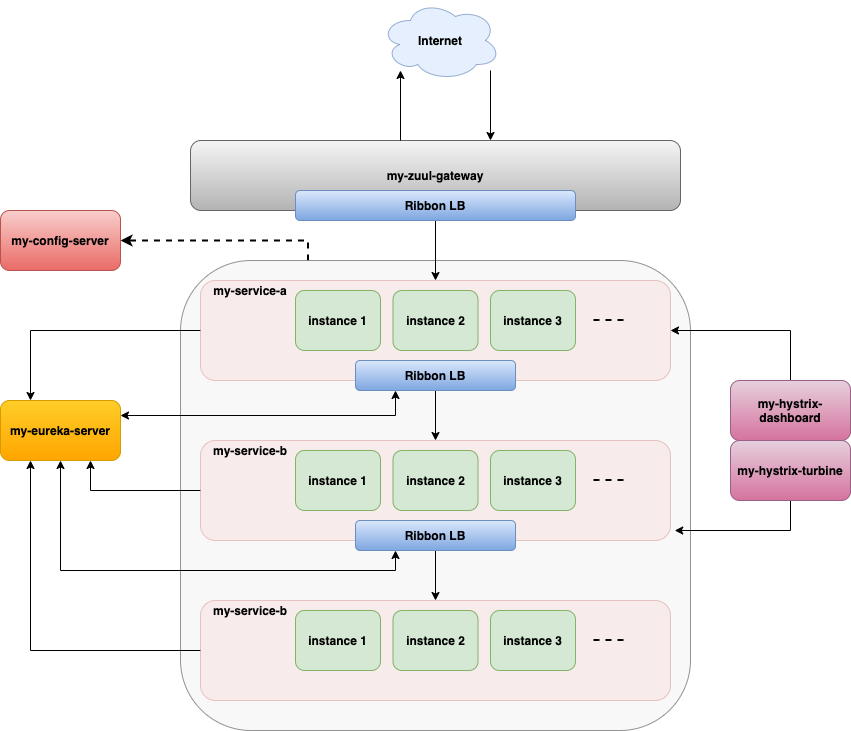

The diagram above was exported from draw.io. Its source (the exported page's mxGraphModel, read from the mxfile embedded in the PNG):
<mxGraphModel dx="1796" dy="1665" grid="1" gridSize="10" guides="1" tooltips="1" connect="1" arrows="1" fold="1" page="1" pageScale="1" pageWidth="850" pageHeight="1100" math="0" shadow="0">
  <root>
    <mxCell id="0" />
    <mxCell id="1" parent="0" />
    <mxCell id="c0MYV6FMSxUbABqKzz5--106" style="edgeStyle=orthogonalEdgeStyle;rounded=0;orthogonalLoop=1;jettySize=auto;html=1;exitX=0.25;exitY=0;exitDx=0;exitDy=0;entryX=1;entryY=0.5;entryDx=0;entryDy=0;dashed=1;startArrow=none;startFill=0;strokeWidth=2;" edge="1" parent="1" source="c0MYV6FMSxUbABqKzz5--103" target="c0MYV6FMSxUbABqKzz5--94">
      <mxGeometry relative="1" as="geometry" />
    </mxCell>
    <mxCell id="c0MYV6FMSxUbABqKzz5--103" value="" style="rounded=1;whiteSpace=wrap;html=1;opacity=70;fillColor=#f5f5f5;strokeColor=#666666;fontColor=#333333;" vertex="1" parent="1">
      <mxGeometry x="140" y="170" width="510" height="470" as="geometry" />
    </mxCell>
    <mxCell id="c0MYV6FMSxUbABqKzz5--96" style="edgeStyle=orthogonalEdgeStyle;rounded=0;orthogonalLoop=1;jettySize=auto;html=1;exitX=0;exitY=0.5;exitDx=0;exitDy=0;entryX=0.25;entryY=0;entryDx=0;entryDy=0;strokeWidth=1;" edge="1" parent="1" source="c0MYV6FMSxUbABqKzz5--56" target="c0MYV6FMSxUbABqKzz5--14">
      <mxGeometry relative="1" as="geometry" />
    </mxCell>
    <mxCell id="c0MYV6FMSxUbABqKzz5--56" value="" style="rounded=1;whiteSpace=wrap;html=1;fillColor=#f8cecc;strokeColor=#b85450;opacity=30;" vertex="1" parent="1">
      <mxGeometry x="160" y="190" width="470" height="100" as="geometry" />
    </mxCell>
    <mxCell id="c0MYV6FMSxUbABqKzz5--1" value="&lt;b&gt;instance 1&lt;/b&gt;" style="rounded=1;whiteSpace=wrap;html=1;fillColor=#d5e8d4;strokeColor=#82b366;" vertex="1" parent="1">
      <mxGeometry x="255" y="200" width="85" height="60" as="geometry" />
    </mxCell>
    <mxCell id="c0MYV6FMSxUbABqKzz5--14" value="&lt;b&gt;my-eureka-server&lt;/b&gt;" style="rounded=1;whiteSpace=wrap;html=1;fillColor=#ffcd28;strokeColor=#d79b00;gradientColor=#ffa500;" vertex="1" parent="1">
      <mxGeometry x="-40" y="310" width="120" height="60" as="geometry" />
    </mxCell>
    <mxCell id="c0MYV6FMSxUbABqKzz5--22" value="&lt;b&gt;my-zuul-gateway&lt;/b&gt;" style="rounded=1;whiteSpace=wrap;html=1;fillColor=#f5f5f5;strokeColor=#666666;gradientColor=#b3b3b3;" vertex="1" parent="1">
      <mxGeometry x="150" y="50" width="490" height="70" as="geometry" />
    </mxCell>
    <mxCell id="c0MYV6FMSxUbABqKzz5--62" style="edgeStyle=orthogonalEdgeStyle;rounded=0;orthogonalLoop=1;jettySize=auto;html=1;exitX=0.5;exitY=1;exitDx=0;exitDy=0;entryX=0.5;entryY=0;entryDx=0;entryDy=0;strokeWidth=1;" edge="1" parent="1" source="c0MYV6FMSxUbABqKzz5--24" target="c0MYV6FMSxUbABqKzz5--56">
      <mxGeometry relative="1" as="geometry" />
    </mxCell>
    <mxCell id="c0MYV6FMSxUbABqKzz5--24" value="&lt;b&gt;Ribbon LB&lt;/b&gt;" style="rounded=1;whiteSpace=wrap;html=1;fillColor=#dae8fc;strokeColor=#6c8ebf;gradientColor=#7ea6e0;" vertex="1" parent="1">
      <mxGeometry x="255" y="100" width="280" height="30" as="geometry" />
    </mxCell>
    <mxCell id="c0MYV6FMSxUbABqKzz5--34" value="&lt;b&gt;instance 3&lt;/b&gt;" style="rounded=1;whiteSpace=wrap;html=1;fillColor=#d5e8d4;strokeColor=#82b366;" vertex="1" parent="1">
      <mxGeometry x="450" y="200" width="85" height="60" as="geometry" />
    </mxCell>
    <mxCell id="c0MYV6FMSxUbABqKzz5--101" style="edgeStyle=orthogonalEdgeStyle;rounded=0;orthogonalLoop=1;jettySize=auto;html=1;exitX=0.5;exitY=0;exitDx=0;exitDy=0;entryX=1;entryY=0.5;entryDx=0;entryDy=0;startArrow=none;startFill=0;strokeWidth=1;" edge="1" parent="1" source="c0MYV6FMSxUbABqKzz5--36" target="c0MYV6FMSxUbABqKzz5--56">
      <mxGeometry relative="1" as="geometry" />
    </mxCell>
    <mxCell id="c0MYV6FMSxUbABqKzz5--36" value="&lt;b&gt;my-hystrix-dashboard&lt;/b&gt;" style="rounded=1;whiteSpace=wrap;html=1;fillColor=#e6d0de;strokeColor=#996185;gradientColor=#d5739d;" vertex="1" parent="1">
      <mxGeometry x="690" y="290" width="120" height="60" as="geometry" />
    </mxCell>
    <mxCell id="c0MYV6FMSxUbABqKzz5--102" style="edgeStyle=orthogonalEdgeStyle;rounded=0;orthogonalLoop=1;jettySize=auto;html=1;exitX=0.5;exitY=1;exitDx=0;exitDy=0;entryX=1.009;entryY=0.9;entryDx=0;entryDy=0;entryPerimeter=0;startArrow=none;startFill=0;strokeWidth=1;" edge="1" parent="1" source="c0MYV6FMSxUbABqKzz5--37" target="c0MYV6FMSxUbABqKzz5--78">
      <mxGeometry relative="1" as="geometry" />
    </mxCell>
    <mxCell id="c0MYV6FMSxUbABqKzz5--37" value="&lt;b&gt;my-hystrix-turbine&lt;/b&gt;" style="rounded=1;whiteSpace=wrap;html=1;fillColor=#e6d0de;strokeColor=#996185;gradientColor=#d5739d;" vertex="1" parent="1">
      <mxGeometry x="690" y="350" width="120" height="60" as="geometry" />
    </mxCell>
    <mxCell id="c0MYV6FMSxUbABqKzz5--60" value="&lt;b&gt;my-service-a&lt;/b&gt;" style="text;html=1;strokeColor=none;fillColor=none;align=center;verticalAlign=middle;whiteSpace=wrap;rounded=0;opacity=30;" vertex="1" parent="1">
      <mxGeometry x="170" y="190" width="80" height="20" as="geometry" />
    </mxCell>
    <mxCell id="c0MYV6FMSxUbABqKzz5--63" value="&lt;b&gt;instance 2&lt;/b&gt;" style="rounded=1;whiteSpace=wrap;html=1;fillColor=#d5e8d4;strokeColor=#82b366;" vertex="1" parent="1">
      <mxGeometry x="352.5" y="200" width="85" height="60" as="geometry" />
    </mxCell>
    <mxCell id="c0MYV6FMSxUbABqKzz5--85" style="edgeStyle=orthogonalEdgeStyle;rounded=0;orthogonalLoop=1;jettySize=auto;html=1;exitX=0.5;exitY=1;exitDx=0;exitDy=0;entryX=0.5;entryY=0;entryDx=0;entryDy=0;strokeWidth=1;" edge="1" parent="1" source="c0MYV6FMSxUbABqKzz5--75" target="c0MYV6FMSxUbABqKzz5--78">
      <mxGeometry relative="1" as="geometry" />
    </mxCell>
    <mxCell id="c0MYV6FMSxUbABqKzz5--97" style="edgeStyle=orthogonalEdgeStyle;rounded=0;orthogonalLoop=1;jettySize=auto;html=1;exitX=0.25;exitY=1;exitDx=0;exitDy=0;entryX=1;entryY=0.25;entryDx=0;entryDy=0;strokeWidth=1;startArrow=classic;startFill=1;" edge="1" parent="1" source="c0MYV6FMSxUbABqKzz5--75" target="c0MYV6FMSxUbABqKzz5--14">
      <mxGeometry relative="1" as="geometry" />
    </mxCell>
    <mxCell id="c0MYV6FMSxUbABqKzz5--75" value="&lt;b&gt;Ribbon LB&lt;/b&gt;" style="rounded=1;whiteSpace=wrap;html=1;fillColor=#dae8fc;strokeColor=#6c8ebf;gradientColor=#7ea6e0;" vertex="1" parent="1">
      <mxGeometry x="315" y="270" width="160" height="30" as="geometry" />
    </mxCell>
    <mxCell id="c0MYV6FMSxUbABqKzz5--77" value="" style="endArrow=none;dashed=1;html=1;strokeWidth=2;" edge="1" parent="1">
      <mxGeometry width="50" height="50" relative="1" as="geometry">
        <mxPoint x="553" y="229.5" as="sourcePoint" />
        <mxPoint x="588" y="229.5" as="targetPoint" />
      </mxGeometry>
    </mxCell>
    <mxCell id="c0MYV6FMSxUbABqKzz5--98" style="edgeStyle=orthogonalEdgeStyle;rounded=0;orthogonalLoop=1;jettySize=auto;html=1;exitX=0;exitY=0.5;exitDx=0;exitDy=0;entryX=0.75;entryY=1;entryDx=0;entryDy=0;startArrow=none;startFill=0;strokeWidth=1;" edge="1" parent="1" source="c0MYV6FMSxUbABqKzz5--78" target="c0MYV6FMSxUbABqKzz5--14">
      <mxGeometry relative="1" as="geometry" />
    </mxCell>
    <mxCell id="c0MYV6FMSxUbABqKzz5--78" value="" style="rounded=1;whiteSpace=wrap;html=1;fillColor=#f8cecc;strokeColor=#b85450;opacity=30;" vertex="1" parent="1">
      <mxGeometry x="160" y="350" width="470" height="100" as="geometry" />
    </mxCell>
    <mxCell id="c0MYV6FMSxUbABqKzz5--79" value="&lt;b&gt;instance 1&lt;/b&gt;" style="rounded=1;whiteSpace=wrap;html=1;fillColor=#d5e8d4;strokeColor=#82b366;" vertex="1" parent="1">
      <mxGeometry x="255" y="360" width="85" height="60" as="geometry" />
    </mxCell>
    <mxCell id="c0MYV6FMSxUbABqKzz5--80" value="&lt;b&gt;instance 3&lt;/b&gt;" style="rounded=1;whiteSpace=wrap;html=1;fillColor=#d5e8d4;strokeColor=#82b366;" vertex="1" parent="1">
      <mxGeometry x="450" y="360" width="85" height="60" as="geometry" />
    </mxCell>
    <mxCell id="c0MYV6FMSxUbABqKzz5--81" value="&lt;b&gt;my-service-b&lt;/b&gt;" style="text;html=1;strokeColor=none;fillColor=none;align=center;verticalAlign=middle;whiteSpace=wrap;rounded=0;opacity=30;" vertex="1" parent="1">
      <mxGeometry x="170" y="350" width="80" height="20" as="geometry" />
    </mxCell>
    <mxCell id="c0MYV6FMSxUbABqKzz5--82" value="&lt;b&gt;instance 2&lt;/b&gt;" style="rounded=1;whiteSpace=wrap;html=1;fillColor=#d5e8d4;strokeColor=#82b366;" vertex="1" parent="1">
      <mxGeometry x="352.5" y="360" width="85" height="60" as="geometry" />
    </mxCell>
    <mxCell id="c0MYV6FMSxUbABqKzz5--93" style="edgeStyle=orthogonalEdgeStyle;rounded=0;orthogonalLoop=1;jettySize=auto;html=1;exitX=0.5;exitY=1;exitDx=0;exitDy=0;entryX=0.5;entryY=0;entryDx=0;entryDy=0;strokeWidth=1;" edge="1" parent="1" source="c0MYV6FMSxUbABqKzz5--83" target="c0MYV6FMSxUbABqKzz5--86">
      <mxGeometry relative="1" as="geometry" />
    </mxCell>
    <mxCell id="c0MYV6FMSxUbABqKzz5--99" style="edgeStyle=orthogonalEdgeStyle;rounded=0;orthogonalLoop=1;jettySize=auto;html=1;exitX=0.25;exitY=1;exitDx=0;exitDy=0;entryX=0.5;entryY=1;entryDx=0;entryDy=0;startArrow=classic;startFill=1;strokeWidth=1;" edge="1" parent="1" source="c0MYV6FMSxUbABqKzz5--83" target="c0MYV6FMSxUbABqKzz5--14">
      <mxGeometry relative="1" as="geometry" />
    </mxCell>
    <mxCell id="c0MYV6FMSxUbABqKzz5--83" value="&lt;b&gt;Ribbon LB&lt;/b&gt;" style="rounded=1;whiteSpace=wrap;html=1;fillColor=#dae8fc;strokeColor=#6c8ebf;gradientColor=#7ea6e0;" vertex="1" parent="1">
      <mxGeometry x="315" y="430" width="160" height="30" as="geometry" />
    </mxCell>
    <mxCell id="c0MYV6FMSxUbABqKzz5--84" value="" style="endArrow=none;dashed=1;html=1;strokeWidth=2;" edge="1" parent="1">
      <mxGeometry width="50" height="50" relative="1" as="geometry">
        <mxPoint x="553" y="389.5" as="sourcePoint" />
        <mxPoint x="588" y="389.5" as="targetPoint" />
      </mxGeometry>
    </mxCell>
    <mxCell id="c0MYV6FMSxUbABqKzz5--100" style="edgeStyle=orthogonalEdgeStyle;rounded=0;orthogonalLoop=1;jettySize=auto;html=1;exitX=0;exitY=0.5;exitDx=0;exitDy=0;entryX=0.25;entryY=1;entryDx=0;entryDy=0;startArrow=none;startFill=0;strokeWidth=1;" edge="1" parent="1" source="c0MYV6FMSxUbABqKzz5--86" target="c0MYV6FMSxUbABqKzz5--14">
      <mxGeometry relative="1" as="geometry" />
    </mxCell>
    <mxCell id="c0MYV6FMSxUbABqKzz5--86" value="" style="rounded=1;whiteSpace=wrap;html=1;fillColor=#f8cecc;strokeColor=#b85450;opacity=30;" vertex="1" parent="1">
      <mxGeometry x="160" y="510" width="470" height="100" as="geometry" />
    </mxCell>
    <mxCell id="c0MYV6FMSxUbABqKzz5--87" value="&lt;b&gt;instance 1&lt;/b&gt;" style="rounded=1;whiteSpace=wrap;html=1;fillColor=#d5e8d4;strokeColor=#82b366;" vertex="1" parent="1">
      <mxGeometry x="255" y="520" width="85" height="60" as="geometry" />
    </mxCell>
    <mxCell id="c0MYV6FMSxUbABqKzz5--88" value="&lt;b&gt;instance 3&lt;/b&gt;" style="rounded=1;whiteSpace=wrap;html=1;fillColor=#d5e8d4;strokeColor=#82b366;" vertex="1" parent="1">
      <mxGeometry x="450" y="520" width="85" height="60" as="geometry" />
    </mxCell>
    <mxCell id="c0MYV6FMSxUbABqKzz5--89" value="&lt;b&gt;my-service-b&lt;/b&gt;" style="text;html=1;strokeColor=none;fillColor=none;align=center;verticalAlign=middle;whiteSpace=wrap;rounded=0;opacity=30;" vertex="1" parent="1">
      <mxGeometry x="170" y="510" width="80" height="20" as="geometry" />
    </mxCell>
    <mxCell id="c0MYV6FMSxUbABqKzz5--90" value="&lt;b&gt;instance 2&lt;/b&gt;" style="rounded=1;whiteSpace=wrap;html=1;fillColor=#d5e8d4;strokeColor=#82b366;" vertex="1" parent="1">
      <mxGeometry x="352.5" y="520" width="85" height="60" as="geometry" />
    </mxCell>
    <mxCell id="c0MYV6FMSxUbABqKzz5--92" value="" style="endArrow=none;dashed=1;html=1;strokeWidth=2;" edge="1" parent="1">
      <mxGeometry width="50" height="50" relative="1" as="geometry">
        <mxPoint x="553" y="549.5" as="sourcePoint" />
        <mxPoint x="588" y="549.5" as="targetPoint" />
      </mxGeometry>
    </mxCell>
    <mxCell id="c0MYV6FMSxUbABqKzz5--94" value="&lt;b&gt;my-config-server&lt;/b&gt;" style="rounded=1;whiteSpace=wrap;html=1;fillColor=#f8cecc;strokeColor=#b85450;gradientColor=#ea6b66;" vertex="1" parent="1">
      <mxGeometry x="-40" y="120" width="120" height="60" as="geometry" />
    </mxCell>
    <mxCell id="c0MYV6FMSxUbABqKzz5--111" value="" style="endArrow=classic;html=1;strokeWidth=1;" edge="1" parent="1">
      <mxGeometry width="50" height="50" relative="1" as="geometry">
        <mxPoint x="360" y="50" as="sourcePoint" />
        <mxPoint x="360" y="-20" as="targetPoint" />
      </mxGeometry>
    </mxCell>
    <mxCell id="c0MYV6FMSxUbABqKzz5--112" value="" style="endArrow=classic;html=1;strokeWidth=1;" edge="1" parent="1">
      <mxGeometry width="50" height="50" relative="1" as="geometry">
        <mxPoint x="450" y="-20" as="sourcePoint" />
        <mxPoint x="450" y="50" as="targetPoint" />
      </mxGeometry>
    </mxCell>
    <mxCell id="c0MYV6FMSxUbABqKzz5--114" value="&lt;b&gt;Internet&lt;/b&gt;" style="ellipse;shape=cloud;whiteSpace=wrap;html=1;opacity=70;fillColor=#dae8fc;strokeColor=#6c8ebf;" vertex="1" parent="1">
      <mxGeometry x="340" y="-90" width="120" height="80" as="geometry" />
    </mxCell>
  </root>
</mxGraphModel>